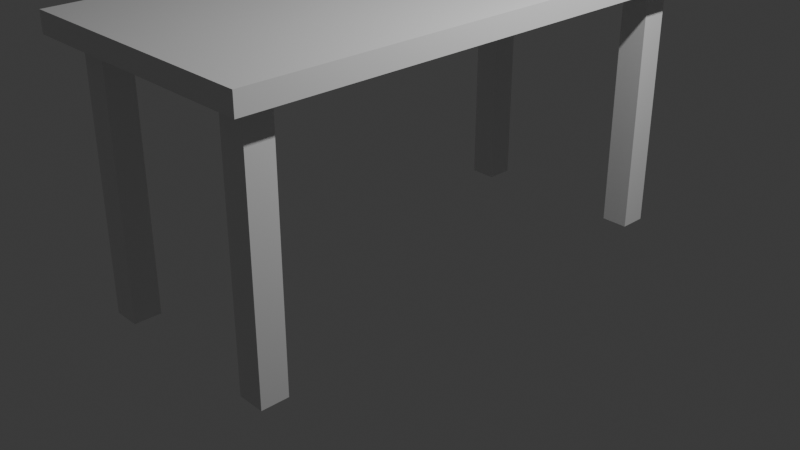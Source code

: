 # Source: table.blend  (saved by Blender 4.3.34; exported with 4.5.12 LTS)
import bpy
from mathutils import Matrix  # noqa: F401  (used for matrix-valued properties, if any)

bpy.ops.wm.read_factory_settings(use_empty=True)
scene = bpy.context.scene
scene.name = 'Scene'

# ---- collections
col_collection = bpy.data.collections.new('Collection'); scene.collection.children.link(col_collection)

# ---- materials (node trees are filled in below, after node groups)
mat_material = bpy.data.materials.new('Material')
mat_material.alpha_threshold = 0.0
mat_material.roughness = 0.5
mat_material.line_color = (0.0, 0.0, 0.0, 1.0)

# ---- material node trees
mat_material.use_nodes = True; mat_material.node_tree.nodes.clear()
_N = mat_material.node_tree.nodes; _L = mat_material.node_tree.links
n0 = _N.new('ShaderNodeOutputMaterial'); n0.name = 'Material Output'; n0.location = (300, 300)
n1 = _N.new('ShaderNodeBsdfPrincipled'); n1.name = 'Principled BSDF'; n1.location = (10, 300)
n1.inputs[3].default_value = 1.45
_L.new(n1.outputs[0], n0.inputs[0])
n0.is_active_output = True

# ---- world
world_world = bpy.data.worlds.new('World'); scene.world = world_world
world_world.use_nodes = True; world_world.node_tree.nodes.clear()
_N = world_world.node_tree.nodes; _L = world_world.node_tree.links
n0 = _N.new('ShaderNodeOutputWorld'); n0.name = 'World Output'; n0.location = (300, 300)
n1 = _N.new('ShaderNodeBackground'); n1.name = 'Background'; n1.location = (10, 300)
n1.inputs[0].default_value = (0.05088, 0.05088, 0.05088, 1.0)
_L.new(n1.outputs[0], n0.inputs[0])
n0.is_active_output = True
world_world.color = (0.05088, 0.05088, 0.05088)
world_world.sun_shadow_jitter_overblur = 0.0

# ---- cameras
cam_camera = bpy.data.cameras.new('Camera')
cam_camera.clip_end = 100.0
cam_camera.ortho_scale = 7.314

# ---- lights
light_light = bpy.data.lights.new('Light', 'POINT')
light_light.energy = 1000.0
light_light.shadow_soft_size = 0.1

# ---- meshes
me_cube = bpy.data.meshes.new('Cube')
me_cube.from_pydata([(1.378, 2.849, 2.426), (1.378, 2.849, 2.209), (-1.378, 2.849, 2.426), (-1.378, 2.849, 2.209), (-1.128, 2.617, 2.209), (1.128, 2.617, 2.209), (-0.8404, 2.328, 2.209), (0.8404, 2.328, 2.209), (0.8404, 2.617, 2.209), (1.128, 2.328, 2.209), (1.128, 2.328, -0.4776), (1.128, 2.617, -0.4776), (0.8404, 2.617, -0.4776), (0.8404, 2.328, -0.4776), (-0.8405, 2.617, 2.209), (-1.128, 2.328, 2.209), (-0.8405, 2.617, -0.5224), (-1.128, 2.617, -0.5224), (-1.128, 2.328, -0.5224), (-0.8404, 2.328, -0.5224), (-1.378, 0.0, 2.209), (1.378, 0.0, 2.426), (-1.378, 0.0, 2.426), (1.378, 0.0, 2.209), (-1.128, -4.315e-05, 2.209), (-0.8404, -5.746e-05, 2.209), (0.8404, -4.673e-05, 2.209), (1.128, -4.935e-05, 2.209)], [], [(20, 22, 2, 3), (3, 1, 5, 8, 14, 4), (3, 2, 0, 1), (1, 23, 27, 9, 5), (6, 7, 26, 25), (17, 16, 19, 18), (7, 9, 27, 26), (9, 7, 13, 10), (11, 10, 13, 12), (5, 9, 10, 11), (7, 8, 12, 13), (8, 5, 11, 12), (4, 14, 16, 17), (6, 15, 18, 19), (6, 14, 8, 7), (14, 6, 19, 16), (15, 4, 17, 18), (1, 0, 21, 23), (0, 2, 22, 21), (25, 24, 15, 6), (24, 20, 3, 4, 15)])
_uv = me_cube.uv_layers.new(name='UVMap')
_uv.uv.foreach_set('vector', [0.375, 0.125, 0.625, 0.125, 0.625, 0.25, 0.375, 0.25, 0.375, 0.25, 0.375, 0.5, 0.375, 0.5, 0.375, 0.4681, 0.375, 0.2819, 0.375, 0.25, 0.375, 0.25, 0.625, 0.25, 0.625, 0.5, 0.375, 0.5, 0.375, 0.5, 0.375, 0.625, 0.375, 0.625, 0.375, 0.5138, 0.375, 0.5, 0.125, 0.5, 0.375, 0.5, 0.375, 0.625, 0.125, 0.625, 0.375, 0.25, 0.375, 0.2819, 0.375, 0.25, 0.375, 0.2362, 0.375, 0.5, 0.375, 0.5138, 0.375, 0.625, 0.375, 0.625, 0.375, 0.5138, 0.375, 0.5, 0.375, 0.5, 0.375, 0.5138, 0.375, 0.5, 0.375, 0.5138, 0.375, 0.5, 0.375, 0.4681, 0.375, 0.5, 0.375, 0.5138, 0.375, 0.5138, 0.375, 0.5, 0.375, 0.5, 0.375, 0.4681, 0.375, 0.4681, 0.375, 0.5, 0.375, 0.4681, 0.375, 0.5, 0.375, 0.5, 0.375, 0.4681, 0.375, 0.25, 0.375, 0.2819, 0.375, 0.2819, 0.375, 0.25, 0.375, 0.25, 0.375, 0.2362, 0.375, 0.2362, 0.375, 0.25, 0.375, 0.25, 0.375, 0.2819, 0.375, 0.4681, 0.375, 0.5, 0.375, 0.2819, 0.375, 0.25, 0.375, 0.25, 0.375, 0.2819, 0.375, 0.2362, 0.375, 0.25, 0.375, 0.25, 0.375, 0.2362, 0.375, 0.5, 0.625, 0.5, 0.625, 0.625, 0.375, 0.625, 0.625, 0.5, 0.875, 0.5, 0.875, 0.625, 0.625, 0.625, 0.375, 0.125, 0.375, 0.125, 0.375, 0.2362, 0.375, 0.25, 0.375, 0.125, 0.375, 0.125, 0.375, 0.25, 0.375, 0.25, 0.375, 0.2362])
me_cube.materials.append(mat_material)
me_cube.use_mirror_vertex_groups = False
me_cube.update()

# ---- objects
ob_cube = bpy.data.objects.new('Cube', me_cube)
ob_light = bpy.data.objects.new('Light', light_light)
ob_camera = bpy.data.objects.new('Camera', cam_camera)

# ---- transforms, parenting, visibility, modifiers, constraints
ob_cube.location = (0.0, 0.0, 0.0)
ob_cube.lock_rotations_4d = False
ob_cube.empty_display_type = 'ARROWS'
ob_cube.lineart.crease_threshold = 0.0
_m = ob_cube.modifiers.new('Mirror', 'MIRROR')
_m.use_axis = (False, True, False)
ob_light.location = (4.076, 1.005, 5.904)
ob_light.rotation_euler = (0.6503, 0.05522, 1.866)
ob_light.lock_rotations_4d = False
ob_light.empty_display_type = 'ARROWS'
ob_light.color = (0.0, 0.0, 0.0, 0.0)
ob_light.lineart.crease_threshold = 0.0
ob_camera.location = (7.359, -6.926, 4.958)
ob_camera.rotation_euler = (1.109, 0.0, 0.8149)
ob_camera.lock_rotations_4d = False
ob_camera.empty_display_type = 'ARROWS'
ob_camera.color = (0.0, 0.0, 0.0, 0.0)
ob_camera.display_type = 'WIRE'
ob_camera.lineart.crease_threshold = 0.0

# ---- collection membership
col_collection.objects.link(ob_cube)
col_collection.objects.link(ob_light)
col_collection.objects.link(ob_camera)

# ---- scene / render settings (as saved in the file)
scene.camera = ob_camera
scene.frame_start = 1; scene.frame_end = 250; scene.frame_set(1)
scene.render.engine = 'BLENDER_EEVEE_NEXT'
bpy.context.view_layer.update()
